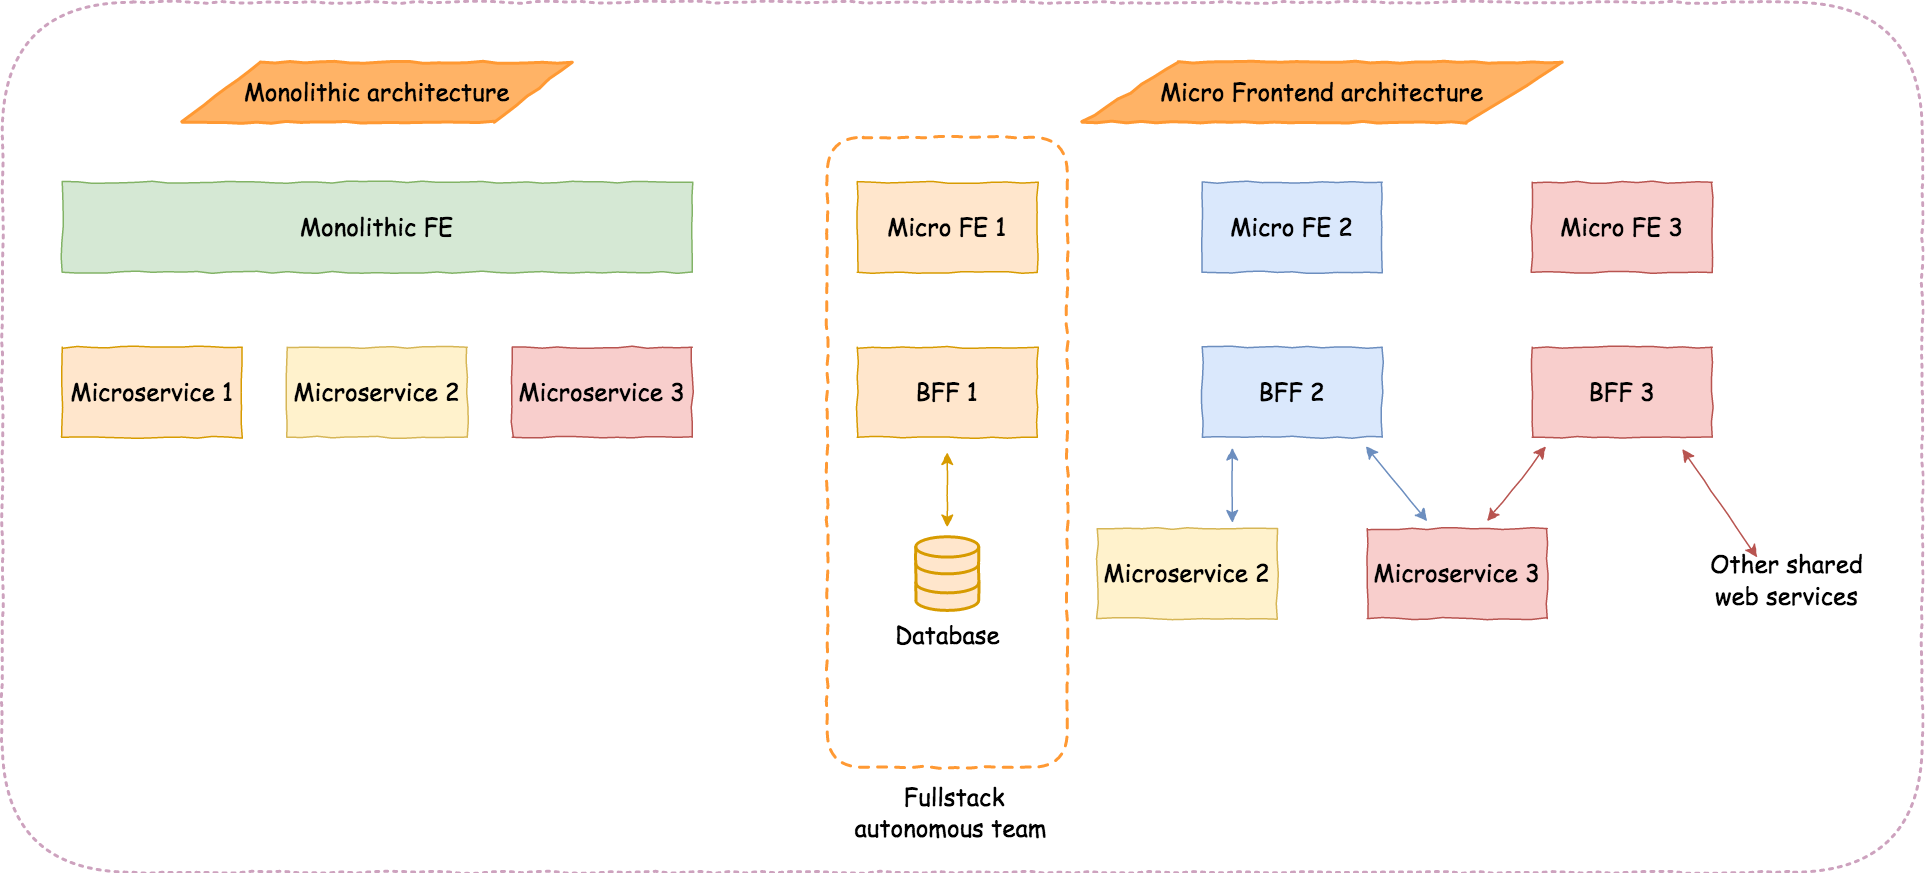

The diagram above was exported from draw.io. Its source (the exported page's mxGraphModel, read from the mxfile embedded in the PNG):
<mxGraphModel dx="2037" dy="1201" grid="1" gridSize="10" guides="1" tooltips="1" connect="1" arrows="1" fold="1" page="1" pageScale="1" pageWidth="850" pageHeight="1100" math="0" shadow="0">
  <root>
    <mxCell id="0" />
    <mxCell id="1" parent="0" />
    <mxCell id="iNCbVAdLR-Ewu232pXRB-31" value="" style="rounded=1;whiteSpace=wrap;html=1;comic=1;strokeColor=#CDA2BE;strokeWidth=2;fillColor=none;fontSize=16;dashed=1;dashPattern=1 2;" vertex="1" parent="1">
      <mxGeometry x="10" y="10" width="1280" height="580" as="geometry" />
    </mxCell>
    <mxCell id="iNCbVAdLR-Ewu232pXRB-1" value="&lt;font face=&quot;Comic Sans MS&quot; style=&quot;font-size: 16px;&quot;&gt;Monolithic FE&lt;/font&gt;" style="rounded=0;whiteSpace=wrap;html=1;comic=1;fillColor=#d5e8d4;strokeColor=#82b366;fontSize=16;" vertex="1" parent="1">
      <mxGeometry x="50" y="130" width="420" height="60" as="geometry" />
    </mxCell>
    <mxCell id="iNCbVAdLR-Ewu232pXRB-3" value="&lt;font face=&quot;Comic Sans MS&quot; style=&quot;font-size: 16px;&quot;&gt;Microservice 1&lt;/font&gt;" style="rounded=0;whiteSpace=wrap;html=1;comic=1;fillColor=#ffe6cc;strokeColor=#d79b00;fontSize=16;" vertex="1" parent="1">
      <mxGeometry x="50" y="240" width="120" height="60" as="geometry" />
    </mxCell>
    <mxCell id="iNCbVAdLR-Ewu232pXRB-4" value="&lt;font face=&quot;Comic Sans MS&quot; style=&quot;font-size: 16px;&quot;&gt;Microservice 2&lt;/font&gt;" style="rounded=0;whiteSpace=wrap;html=1;comic=1;fillColor=#fff2cc;strokeColor=#d6b656;fontSize=16;" vertex="1" parent="1">
      <mxGeometry x="200" y="240" width="120" height="60" as="geometry" />
    </mxCell>
    <mxCell id="iNCbVAdLR-Ewu232pXRB-5" value="&lt;font face=&quot;Comic Sans MS&quot; style=&quot;font-size: 16px;&quot;&gt;Microservice 3&lt;/font&gt;" style="rounded=0;whiteSpace=wrap;html=1;comic=1;fillColor=#f8cecc;strokeColor=#b85450;fontSize=16;" vertex="1" parent="1">
      <mxGeometry x="350" y="240" width="120" height="60" as="geometry" />
    </mxCell>
    <mxCell id="iNCbVAdLR-Ewu232pXRB-6" value="&lt;font face=&quot;Comic Sans MS&quot; style=&quot;font-size: 16px;&quot;&gt;Micro FE 1&lt;/font&gt;" style="rounded=0;whiteSpace=wrap;html=1;comic=1;fillColor=#ffe6cc;strokeColor=#d79b00;fontSize=16;" vertex="1" parent="1">
      <mxGeometry x="580" y="130" width="120" height="60" as="geometry" />
    </mxCell>
    <mxCell id="iNCbVAdLR-Ewu232pXRB-7" value="&lt;font face=&quot;Comic Sans MS&quot; style=&quot;font-size: 16px;&quot;&gt;Micro FE 2&lt;/font&gt;" style="rounded=0;whiteSpace=wrap;html=1;comic=1;fillColor=#dae8fc;strokeColor=#6c8ebf;fontSize=16;" vertex="1" parent="1">
      <mxGeometry x="810" y="130" width="120" height="60" as="geometry" />
    </mxCell>
    <mxCell id="iNCbVAdLR-Ewu232pXRB-8" value="&lt;font face=&quot;Comic Sans MS&quot; style=&quot;font-size: 16px;&quot;&gt;Micro FE 3&lt;/font&gt;" style="rounded=0;whiteSpace=wrap;html=1;comic=1;fillColor=#f8cecc;strokeColor=#b85450;fontSize=16;" vertex="1" parent="1">
      <mxGeometry x="1030" y="130" width="120" height="60" as="geometry" />
    </mxCell>
    <mxCell id="iNCbVAdLR-Ewu232pXRB-9" value="&lt;font face=&quot;Comic Sans MS&quot; style=&quot;font-size: 16px;&quot;&gt;BFF 1&lt;/font&gt;" style="rounded=0;whiteSpace=wrap;html=1;comic=1;fillColor=#ffe6cc;strokeColor=#d79b00;fontSize=16;" vertex="1" parent="1">
      <mxGeometry x="580" y="240" width="120" height="60" as="geometry" />
    </mxCell>
    <mxCell id="iNCbVAdLR-Ewu232pXRB-10" value="&lt;font face=&quot;Comic Sans MS&quot; style=&quot;font-size: 16px;&quot;&gt;BFF 2&lt;/font&gt;" style="rounded=0;whiteSpace=wrap;html=1;comic=1;fillColor=#dae8fc;strokeColor=#6c8ebf;fontSize=16;" vertex="1" parent="1">
      <mxGeometry x="810" y="240" width="120" height="60" as="geometry" />
    </mxCell>
    <mxCell id="iNCbVAdLR-Ewu232pXRB-12" value="&lt;font face=&quot;Comic Sans MS&quot; style=&quot;font-size: 16px;&quot;&gt;BFF 3&lt;/font&gt;" style="rounded=0;whiteSpace=wrap;html=1;comic=1;fillColor=#f8cecc;strokeColor=#b85450;fontSize=16;" vertex="1" parent="1">
      <mxGeometry x="1030" y="240" width="120" height="60" as="geometry" />
    </mxCell>
    <mxCell id="iNCbVAdLR-Ewu232pXRB-14" value="&lt;font face=&quot;Comic Sans MS&quot; style=&quot;font-size: 16px;&quot;&gt;Microservice 2&lt;/font&gt;" style="rounded=0;whiteSpace=wrap;html=1;comic=1;fillColor=#fff2cc;strokeColor=#d6b656;fontSize=16;" vertex="1" parent="1">
      <mxGeometry x="740" y="360.9" width="120" height="60" as="geometry" />
    </mxCell>
    <mxCell id="iNCbVAdLR-Ewu232pXRB-15" value="&lt;font face=&quot;Comic Sans MS&quot; style=&quot;font-size: 16px;&quot;&gt;Microservice 3&lt;/font&gt;" style="rounded=0;whiteSpace=wrap;html=1;comic=1;fillColor=#f8cecc;strokeColor=#b85450;fontSize=16;" vertex="1" parent="1">
      <mxGeometry x="920" y="360.9" width="120" height="60" as="geometry" />
    </mxCell>
    <mxCell id="iNCbVAdLR-Ewu232pXRB-16" value="&lt;font face=&quot;Comic Sans MS&quot; style=&quot;font-size: 16px;&quot;&gt;Database&lt;/font&gt;" style="html=1;verticalLabelPosition=bottom;align=center;labelBackgroundColor=#ffffff;verticalAlign=top;strokeWidth=2;strokeColor=#d79b00;shadow=0;dashed=0;shape=mxgraph.ios7.icons.data;comic=1;fillColor=#ffe6cc;fontSize=16;" vertex="1" parent="1">
      <mxGeometry x="619" y="366.34999999999997" width="42" height="49.1" as="geometry" />
    </mxCell>
    <mxCell id="iNCbVAdLR-Ewu232pXRB-17" value="&lt;font face=&quot;Comic Sans MS&quot; style=&quot;font-size: 16px;&quot;&gt;Other shared web services&lt;/font&gt;" style="text;html=1;strokeColor=none;fillColor=none;align=center;verticalAlign=middle;whiteSpace=wrap;rounded=0;comic=1;fontSize=16;" vertex="1" parent="1">
      <mxGeometry x="1140" y="384.9" width="120" height="20" as="geometry" />
    </mxCell>
    <mxCell id="iNCbVAdLR-Ewu232pXRB-18" value="" style="rounded=1;whiteSpace=wrap;html=1;comic=1;dashed=1;fillColor=none;strokeColor=#FF9933;strokeWidth=2;fontSize=16;" vertex="1" parent="1">
      <mxGeometry x="560" y="100" width="160" height="420" as="geometry" />
    </mxCell>
    <mxCell id="iNCbVAdLR-Ewu232pXRB-19" value="" style="endArrow=classic;startArrow=classic;html=1;comic=1;fillColor=#ffe6cc;strokeColor=#d79b00;fontSize=16;" edge="1" parent="1">
      <mxGeometry width="50" height="50" relative="1" as="geometry">
        <mxPoint x="640" y="360" as="sourcePoint" />
        <mxPoint x="640" y="310" as="targetPoint" />
      </mxGeometry>
    </mxCell>
    <mxCell id="iNCbVAdLR-Ewu232pXRB-23" value="" style="endArrow=classic;startArrow=classic;html=1;comic=1;fillColor=#dae8fc;strokeColor=#6c8ebf;fontSize=16;" edge="1" parent="1">
      <mxGeometry width="50" height="50" relative="1" as="geometry">
        <mxPoint x="830" y="357" as="sourcePoint" />
        <mxPoint x="830" y="307" as="targetPoint" />
      </mxGeometry>
    </mxCell>
    <mxCell id="iNCbVAdLR-Ewu232pXRB-24" value="" style="endArrow=classic;startArrow=classic;html=1;comic=1;fillColor=#dae8fc;strokeColor=#6c8ebf;fontSize=16;" edge="1" parent="1">
      <mxGeometry width="50" height="50" relative="1" as="geometry">
        <mxPoint x="960" y="356" as="sourcePoint" />
        <mxPoint x="919" y="306" as="targetPoint" />
      </mxGeometry>
    </mxCell>
    <mxCell id="iNCbVAdLR-Ewu232pXRB-25" value="" style="endArrow=classic;startArrow=classic;html=1;comic=1;fillColor=#f8cecc;strokeColor=#b85450;fontSize=16;" edge="1" parent="1">
      <mxGeometry width="50" height="50" relative="1" as="geometry">
        <mxPoint x="1000" y="356" as="sourcePoint" />
        <mxPoint x="1039" y="306" as="targetPoint" />
      </mxGeometry>
    </mxCell>
    <mxCell id="iNCbVAdLR-Ewu232pXRB-27" value="" style="endArrow=classic;startArrow=classic;html=1;comic=1;fillColor=#f8cecc;strokeColor=#b85450;fontSize=16;" edge="1" parent="1">
      <mxGeometry width="50" height="50" relative="1" as="geometry">
        <mxPoint x="1180" y="380" as="sourcePoint" />
        <mxPoint x="1130" y="307.9" as="targetPoint" />
      </mxGeometry>
    </mxCell>
    <mxCell id="iNCbVAdLR-Ewu232pXRB-28" value="&lt;font face=&quot;Comic Sans MS&quot; style=&quot;font-size: 16px;&quot;&gt;Monolithic architecture&lt;/font&gt;" style="shape=parallelogram;perimeter=parallelogramPerimeter;whiteSpace=wrap;html=1;comic=1;strokeColor=#FF9933;strokeWidth=2;fillColor=#FFB366;fontSize=16;" vertex="1" parent="1">
      <mxGeometry x="130" y="50" width="260" height="40" as="geometry" />
    </mxCell>
    <mxCell id="iNCbVAdLR-Ewu232pXRB-29" value="&lt;font face=&quot;Comic Sans MS&quot; style=&quot;font-size: 16px;&quot;&gt;Micro Frontend architecture&lt;/font&gt;" style="shape=parallelogram;perimeter=parallelogramPerimeter;whiteSpace=wrap;html=1;comic=1;strokeColor=#FF9933;strokeWidth=2;fillColor=#FFB366;fontSize=16;" vertex="1" parent="1">
      <mxGeometry x="730" y="50" width="320" height="40" as="geometry" />
    </mxCell>
    <mxCell id="iNCbVAdLR-Ewu232pXRB-30" value="&lt;font face=&quot;Comic Sans MS&quot; style=&quot;font-size: 16px;&quot;&gt;Fullstack autonomous team&amp;nbsp;&lt;/font&gt;" style="text;html=1;strokeColor=none;fillColor=none;align=center;verticalAlign=middle;whiteSpace=wrap;rounded=0;comic=1;fontSize=16;" vertex="1" parent="1">
      <mxGeometry x="570" y="540" width="150" height="20" as="geometry" />
    </mxCell>
  </root>
</mxGraphModel>